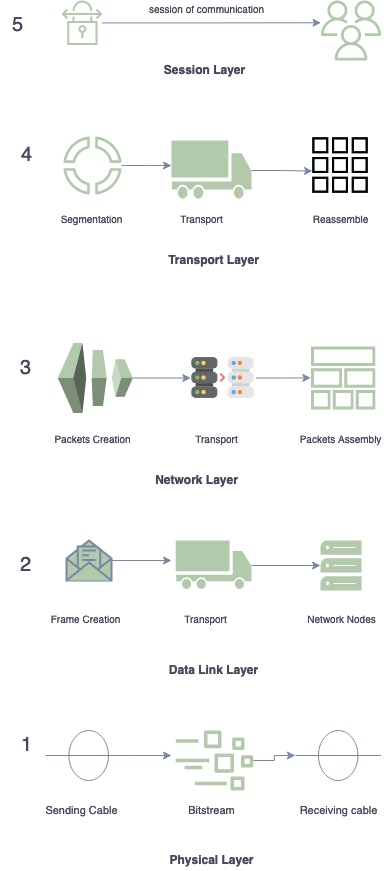

The diagram above was exported from draw.io. Its source (the exported page's mxGraphModel, read from the mxfile embedded in the PNG):
<mxGraphModel dx="1019" dy="548" grid="1" gridSize="10" guides="1" tooltips="1" connect="1" arrows="1" fold="1" page="1" pageScale="1" pageWidth="850" pageHeight="1100" math="0" shadow="0">
  <root>
    <mxCell id="0" />
    <mxCell id="1" parent="0" />
    <mxCell id="v0pvAKy5zpwJjZK-AAtk-30" value="&lt;div&gt;5&lt;/div&gt;" style="text;html=1;align=center;verticalAlign=middle;resizable=0;points=[];autosize=1;strokeColor=none;fillColor=none;strokeWidth=3;fontSize=20;fontColor=#46495D;" vertex="1" parent="1">
      <mxGeometry x="240.5" y="110" width="30" height="30" as="geometry" />
    </mxCell>
    <mxCell id="v0pvAKy5zpwJjZK-AAtk-31" value="Session Layer" style="text;html=1;align=center;verticalAlign=middle;resizable=0;points=[];autosize=1;strokeColor=none;fillColor=none;fontSize=12;fontColor=#46495D;fontStyle=1;" vertex="1" parent="1">
      <mxGeometry x="392.5" y="160" width="100" height="20" as="geometry" />
    </mxCell>
    <mxCell id="v0pvAKy5zpwJjZK-AAtk-37" style="edgeStyle=orthogonalEdgeStyle;rounded=0;orthogonalLoop=1;jettySize=auto;html=1;entryX=0;entryY=0.371;entryDx=0;entryDy=0;entryPerimeter=0;strokeColor=#788AA3;fontColor=#46495D;" edge="1" parent="1" source="v0pvAKy5zpwJjZK-AAtk-34" target="v0pvAKy5zpwJjZK-AAtk-36">
      <mxGeometry relative="1" as="geometry" />
    </mxCell>
    <mxCell id="v0pvAKy5zpwJjZK-AAtk-34" value="" style="sketch=0;outlineConnect=0;fontColor=#46495D;fillColor=#B2C9AB;strokeColor=none;dashed=0;verticalLabelPosition=bottom;verticalAlign=top;align=center;html=1;fontSize=12;fontStyle=0;aspect=fixed;pointerEvents=1;shape=mxgraph.aws4.vpn_connection;" vertex="1" parent="1">
      <mxGeometry x="300.5" y="100" width="40" height="44.57" as="geometry" />
    </mxCell>
    <mxCell id="v0pvAKy5zpwJjZK-AAtk-36" value="" style="sketch=0;outlineConnect=0;fontColor=#46495D;fillColor=#B2C9AB;strokeColor=none;dashed=0;verticalLabelPosition=bottom;verticalAlign=top;align=center;html=1;fontSize=12;fontStyle=0;aspect=fixed;pointerEvents=1;shape=mxgraph.aws4.users;" vertex="1" parent="1">
      <mxGeometry x="559.5" y="100" width="60" height="60" as="geometry" />
    </mxCell>
    <mxCell id="v0pvAKy5zpwJjZK-AAtk-38" value="session of communication" style="text;html=1;align=center;verticalAlign=middle;resizable=0;points=[];autosize=1;strokeColor=none;fillColor=none;fontSize=10;fontColor=#46495D;" vertex="1" parent="1">
      <mxGeometry x="379.84" y="100" width="130" height="20" as="geometry" />
    </mxCell>
    <mxCell id="v0pvAKy5zpwJjZK-AAtk-39" value="4" style="text;html=1;align=center;verticalAlign=middle;resizable=0;points=[];autosize=1;strokeColor=none;fillColor=none;strokeWidth=3;fontSize=20;fontColor=#46495D;" vertex="1" parent="1">
      <mxGeometry x="250" y="240" width="30" height="30" as="geometry" />
    </mxCell>
    <mxCell id="v0pvAKy5zpwJjZK-AAtk-40" value="Transport Layer" style="text;html=1;align=center;verticalAlign=middle;resizable=0;points=[];autosize=1;strokeColor=none;fillColor=none;fontSize=12;fontColor=#46495D;fontStyle=1;" vertex="1" parent="1">
      <mxGeometry x="397.17" y="350" width="110" height="20" as="geometry" />
    </mxCell>
    <mxCell id="v0pvAKy5zpwJjZK-AAtk-42" style="edgeStyle=orthogonalEdgeStyle;rounded=0;orthogonalLoop=1;jettySize=auto;html=1;fontSize=10;strokeColor=#788AA3;fontColor=#46495D;" edge="1" parent="1" source="v0pvAKy5zpwJjZK-AAtk-41">
      <mxGeometry relative="1" as="geometry">
        <mxPoint x="410" y="265.07142857142856" as="targetPoint" />
      </mxGeometry>
    </mxCell>
    <mxCell id="v0pvAKy5zpwJjZK-AAtk-41" value="" style="sketch=0;outlineConnect=0;fontColor=#46495D;fillColor=#B2C9AB;strokeColor=none;dashed=0;verticalLabelPosition=bottom;verticalAlign=top;align=center;html=1;fontSize=12;fontStyle=0;aspect=fixed;pointerEvents=1;shape=mxgraph.aws4.cloud_wan_segment_network;" vertex="1" parent="1">
      <mxGeometry x="302" y="236" width="58" height="58" as="geometry" />
    </mxCell>
    <mxCell id="v0pvAKy5zpwJjZK-AAtk-49" style="edgeStyle=orthogonalEdgeStyle;rounded=0;orthogonalLoop=1;jettySize=auto;html=1;entryX=0.017;entryY=0.596;entryDx=0;entryDy=0;entryPerimeter=0;fontSize=10;strokeColor=#788AA3;fontColor=#46495D;" edge="1" parent="1" source="v0pvAKy5zpwJjZK-AAtk-45" target="v0pvAKy5zpwJjZK-AAtk-48">
      <mxGeometry relative="1" as="geometry" />
    </mxCell>
    <mxCell id="v0pvAKy5zpwJjZK-AAtk-45" value="" style="sketch=0;pointerEvents=1;shadow=0;dashed=0;html=1;strokeColor=none;fillColor=#B2C9AB;labelPosition=center;verticalLabelPosition=bottom;verticalAlign=top;align=center;outlineConnect=0;shape=mxgraph.veeam2.transport;fontSize=10;fontColor=#46495D;" vertex="1" parent="1">
      <mxGeometry x="410" y="240" width="80" height="60" as="geometry" />
    </mxCell>
    <mxCell id="v0pvAKy5zpwJjZK-AAtk-48" value="" style="shape=image;html=1;verticalAlign=top;verticalLabelPosition=bottom;imageAspect=0;aspect=fixed;image=https://cdn2.iconfinder.com/data/icons/essential-web-3/50/layout-grid-edit-adjust-organize-128.png;fontSize=10;fillColor=#B2C9AB;strokeColor=#788AA3;fontColor=#46495D;" vertex="1" parent="1">
      <mxGeometry x="550" y="236" width="58" height="58" as="geometry" />
    </mxCell>
    <mxCell id="v0pvAKy5zpwJjZK-AAtk-50" value="Segmentation" style="text;html=1;align=center;verticalAlign=middle;resizable=0;points=[];autosize=1;strokeColor=none;fillColor=none;fontSize=10;fontColor=#46495D;" vertex="1" parent="1">
      <mxGeometry x="290" y="310" width="80" height="20" as="geometry" />
    </mxCell>
    <mxCell id="v0pvAKy5zpwJjZK-AAtk-51" value="Transport" style="text;html=1;align=center;verticalAlign=middle;resizable=0;points=[];autosize=1;strokeColor=none;fillColor=none;fontSize=10;fontColor=#46495D;" vertex="1" parent="1">
      <mxGeometry x="410" y="310" width="60" height="20" as="geometry" />
    </mxCell>
    <mxCell id="v0pvAKy5zpwJjZK-AAtk-52" value="Reassemble" style="text;html=1;align=center;verticalAlign=middle;resizable=0;points=[];autosize=1;strokeColor=none;fillColor=none;fontSize=10;fontColor=#46495D;" vertex="1" parent="1">
      <mxGeometry x="544" y="310" width="70" height="20" as="geometry" />
    </mxCell>
    <mxCell id="v0pvAKy5zpwJjZK-AAtk-53" value="3" style="text;html=1;align=center;verticalAlign=middle;resizable=0;points=[];autosize=1;strokeColor=none;fillColor=none;strokeWidth=3;fontSize=20;fontColor=#46495D;" vertex="1" parent="1">
      <mxGeometry x="249.34" y="452.5" width="30" height="30" as="geometry" />
    </mxCell>
    <mxCell id="v0pvAKy5zpwJjZK-AAtk-59" style="edgeStyle=orthogonalEdgeStyle;rounded=0;orthogonalLoop=1;jettySize=auto;html=1;entryX=0;entryY=0.5;entryDx=0;entryDy=0;fontSize=10;strokeColor=#788AA3;fontColor=#46495D;" edge="1" parent="1" source="v0pvAKy5zpwJjZK-AAtk-54" target="v0pvAKy5zpwJjZK-AAtk-57">
      <mxGeometry relative="1" as="geometry" />
    </mxCell>
    <mxCell id="v0pvAKy5zpwJjZK-AAtk-54" value="" style="outlineConnect=0;dashed=0;verticalLabelPosition=bottom;verticalAlign=top;align=center;html=1;shape=mxgraph.aws3.data_pipeline;fillColor=#B2C9AB;fontSize=10;rotation=-90;strokeColor=#788AA3;fontColor=#46495D;" vertex="1" parent="1">
      <mxGeometry x="298.84" y="440" width="70" height="75" as="geometry" />
    </mxCell>
    <mxCell id="v0pvAKy5zpwJjZK-AAtk-63" style="edgeStyle=orthogonalEdgeStyle;rounded=0;orthogonalLoop=1;jettySize=auto;html=1;exitX=1;exitY=0.5;exitDx=0;exitDy=0;fontSize=10;strokeColor=#788AA3;fontColor=#46495D;" edge="1" parent="1" source="v0pvAKy5zpwJjZK-AAtk-57">
      <mxGeometry relative="1" as="geometry">
        <mxPoint x="549.34" y="477.3571428571429" as="targetPoint" />
      </mxGeometry>
    </mxCell>
    <mxCell id="v0pvAKy5zpwJjZK-AAtk-57" value="" style="shape=image;html=1;verticalAlign=top;verticalLabelPosition=bottom;imageAspect=0;aspect=fixed;image=https://cdn2.iconfinder.com/data/icons/whcompare-servers-web-hosting/50/website-migration-128.png;fontSize=10;fillColor=#B2C9AB;strokeColor=#788AA3;fontColor=#46495D;" vertex="1" parent="1">
      <mxGeometry x="429.34" y="445" width="65" height="65" as="geometry" />
    </mxCell>
    <mxCell id="v0pvAKy5zpwJjZK-AAtk-58" value="" style="sketch=0;outlineConnect=0;fontColor=#46495D;fillColor=#B2C9AB;strokeColor=none;dashed=0;verticalLabelPosition=bottom;verticalAlign=top;align=center;html=1;fontSize=12;fontStyle=0;aspect=fixed;pointerEvents=1;shape=mxgraph.aws4.stack;" vertex="1" parent="1">
      <mxGeometry x="549.34" y="446" width="64.66" height="63" as="geometry" />
    </mxCell>
    <mxCell id="v0pvAKy5zpwJjZK-AAtk-64" value="Packets Creation" style="text;html=1;align=center;verticalAlign=middle;resizable=0;points=[];autosize=1;strokeColor=none;fillColor=none;fontSize=10;fontColor=#46495D;" vertex="1" parent="1">
      <mxGeometry x="286" y="530" width="90" height="20" as="geometry" />
    </mxCell>
    <mxCell id="v0pvAKy5zpwJjZK-AAtk-65" value="Transport" style="text;html=1;align=center;verticalAlign=middle;resizable=0;points=[];autosize=1;strokeColor=none;fillColor=none;fontSize=10;fontColor=#46495D;" vertex="1" parent="1">
      <mxGeometry x="425" y="530" width="60" height="20" as="geometry" />
    </mxCell>
    <mxCell id="v0pvAKy5zpwJjZK-AAtk-66" value="Packets Assembly" style="text;html=1;align=center;verticalAlign=middle;resizable=0;points=[];autosize=1;strokeColor=none;fillColor=none;fontSize=10;fontColor=#46495D;" vertex="1" parent="1">
      <mxGeometry x="529" y="530" width="100" height="20" as="geometry" />
    </mxCell>
    <mxCell id="v0pvAKy5zpwJjZK-AAtk-68" value="2" style="text;html=1;align=center;verticalAlign=middle;resizable=0;points=[];autosize=1;strokeColor=none;fillColor=none;strokeWidth=3;fontSize=20;fontColor=#46495D;" vertex="1" parent="1">
      <mxGeometry x="249.34000000000006" y="650" width="30" height="30" as="geometry" />
    </mxCell>
    <mxCell id="v0pvAKy5zpwJjZK-AAtk-69" value="Network Layer" style="text;html=1;align=center;verticalAlign=middle;resizable=0;points=[];autosize=1;strokeColor=none;fillColor=none;fontSize=12;fontColor=#46495D;fontStyle=1;" vertex="1" parent="1">
      <mxGeometry x="385" y="570" width="100" height="20" as="geometry" />
    </mxCell>
    <mxCell id="v0pvAKy5zpwJjZK-AAtk-70" value="" style="sketch=0;pointerEvents=1;shadow=0;dashed=0;html=1;strokeColor=none;fillColor=#B2C9AB;labelPosition=center;verticalLabelPosition=bottom;verticalAlign=top;align=center;outlineConnect=0;shape=mxgraph.veeam2.server_stack;fontSize=10;fontColor=#46495D;" vertex="1" parent="1">
      <mxGeometry x="559" y="640" width="41" height="50" as="geometry" />
    </mxCell>
    <mxCell id="v0pvAKy5zpwJjZK-AAtk-90" value="" style="edgeStyle=orthogonalEdgeStyle;rounded=0;orthogonalLoop=1;jettySize=auto;html=1;fontSize=11;strokeColor=#788AA3;fontColor=#46495D;" edge="1" parent="1" source="v0pvAKy5zpwJjZK-AAtk-71" target="v0pvAKy5zpwJjZK-AAtk-70">
      <mxGeometry relative="1" as="geometry" />
    </mxCell>
    <mxCell id="v0pvAKy5zpwJjZK-AAtk-71" value="" style="sketch=0;pointerEvents=1;shadow=0;dashed=0;html=1;strokeColor=none;fillColor=#B2C9AB;labelPosition=center;verticalLabelPosition=bottom;verticalAlign=top;align=center;outlineConnect=0;shape=mxgraph.veeam2.transport;fontSize=10;fontColor=#46495D;" vertex="1" parent="1">
      <mxGeometry x="414.34" y="640" width="75.66" height="50" as="geometry" />
    </mxCell>
    <mxCell id="v0pvAKy5zpwJjZK-AAtk-72" value="Transport" style="text;html=1;align=center;verticalAlign=middle;resizable=0;points=[];autosize=1;strokeColor=none;fillColor=none;fontSize=10;fontColor=#46495D;" vertex="1" parent="1">
      <mxGeometry x="414.34" y="710" width="60" height="20" as="geometry" />
    </mxCell>
    <mxCell id="v0pvAKy5zpwJjZK-AAtk-89" value="" style="edgeStyle=orthogonalEdgeStyle;rounded=0;orthogonalLoop=1;jettySize=auto;html=1;fontSize=11;strokeColor=#788AA3;fontColor=#46495D;" edge="1" parent="1" source="v0pvAKy5zpwJjZK-AAtk-73">
      <mxGeometry relative="1" as="geometry">
        <mxPoint x="410" y="660" as="targetPoint" />
      </mxGeometry>
    </mxCell>
    <mxCell id="v0pvAKy5zpwJjZK-AAtk-73" value="" style="html=1;verticalLabelPosition=bottom;align=center;verticalAlign=top;strokeWidth=2;strokeColor=#788AA3;shadow=0;dashed=0;shape=mxgraph.ios7.icons.envelope_(message);fontSize=10;fillColor=#B2C9AB;fontColor=#46495D;" vertex="1" parent="1">
      <mxGeometry x="305" y="640" width="45" height="40" as="geometry" />
    </mxCell>
    <mxCell id="v0pvAKy5zpwJjZK-AAtk-74" value="Frame Creation" style="text;html=1;align=center;verticalAlign=middle;resizable=0;points=[];autosize=1;strokeColor=none;fillColor=none;fontSize=10;fontColor=#46495D;" vertex="1" parent="1">
      <mxGeometry x="279.34" y="710" width="90" height="20" as="geometry" />
    </mxCell>
    <mxCell id="v0pvAKy5zpwJjZK-AAtk-75" value="Network Nodes" style="text;html=1;align=center;verticalAlign=middle;resizable=0;points=[];autosize=1;strokeColor=none;fillColor=none;fontSize=10;fontColor=#46495D;" vertex="1" parent="1">
      <mxGeometry x="539.5" y="710" width="80" height="20" as="geometry" />
    </mxCell>
    <mxCell id="v0pvAKy5zpwJjZK-AAtk-76" value="1" style="text;html=1;align=center;verticalAlign=middle;resizable=0;points=[];autosize=1;strokeColor=none;fillColor=none;strokeWidth=3;fontSize=20;fontColor=#46495D;" vertex="1" parent="1">
      <mxGeometry x="250.00000000000003" y="830" width="30" height="30" as="geometry" />
    </mxCell>
    <mxCell id="v0pvAKy5zpwJjZK-AAtk-77" value="Data Link Layer" style="text;html=1;align=center;verticalAlign=middle;resizable=0;points=[];autosize=1;strokeColor=none;fillColor=none;fontSize=12;fontColor=#46495D;fontStyle=1;" vertex="1" parent="1">
      <mxGeometry x="402.17" y="760" width="100" height="20" as="geometry" />
    </mxCell>
    <mxCell id="v0pvAKy5zpwJjZK-AAtk-83" style="edgeStyle=orthogonalEdgeStyle;rounded=0;orthogonalLoop=1;jettySize=auto;html=1;fontSize=11;strokeColor=#788AA3;fontColor=#46495D;" edge="1" parent="1" source="v0pvAKy5zpwJjZK-AAtk-79">
      <mxGeometry relative="1" as="geometry">
        <mxPoint x="410" y="855" as="targetPoint" />
      </mxGeometry>
    </mxCell>
    <mxCell id="v0pvAKy5zpwJjZK-AAtk-79" value="" style="verticalLabelPosition=bottom;shadow=0;dashed=0;align=center;html=1;verticalAlign=top;shape=mxgraph.electrical.transmission.line_cable;fontSize=10;strokeColor=#788AA3;fillColor=#B2C9AB;fontColor=#46495D;" vertex="1" parent="1">
      <mxGeometry x="284.34" y="830" width="85.66" height="50" as="geometry" />
    </mxCell>
    <mxCell id="v0pvAKy5zpwJjZK-AAtk-81" value="" style="verticalLabelPosition=bottom;shadow=0;dashed=0;align=center;html=1;verticalAlign=top;shape=mxgraph.electrical.transmission.line_cable;fontSize=10;strokeColor=#788AA3;fillColor=#B2C9AB;fontColor=#46495D;" vertex="1" parent="1">
      <mxGeometry x="533.8399999999999" y="830" width="85.66" height="50" as="geometry" />
    </mxCell>
    <mxCell id="v0pvAKy5zpwJjZK-AAtk-85" value="" style="edgeStyle=orthogonalEdgeStyle;rounded=0;orthogonalLoop=1;jettySize=auto;html=1;fontSize=11;strokeColor=#788AA3;fontColor=#46495D;" edge="1" parent="1" source="v0pvAKy5zpwJjZK-AAtk-82" target="v0pvAKy5zpwJjZK-AAtk-81">
      <mxGeometry relative="1" as="geometry" />
    </mxCell>
    <mxCell id="v0pvAKy5zpwJjZK-AAtk-82" value="" style="sketch=0;outlineConnect=0;fontColor=#46495D;fillColor=#B2C9AB;strokeColor=none;dashed=0;verticalLabelPosition=bottom;verticalAlign=top;align=center;html=1;fontSize=11;fontStyle=0;aspect=fixed;pointerEvents=1;shape=mxgraph.aws4.iot_greengrass_stream_manager;" vertex="1" parent="1">
      <mxGeometry x="414" y="830" width="78" height="60" as="geometry" />
    </mxCell>
    <mxCell id="v0pvAKy5zpwJjZK-AAtk-86" value="Sending Cable" style="text;html=1;align=center;verticalAlign=middle;resizable=0;points=[];autosize=1;strokeColor=none;fillColor=none;fontSize=11;fontColor=#46495D;" vertex="1" parent="1">
      <mxGeometry x="275" y="900" width="90" height="20" as="geometry" />
    </mxCell>
    <mxCell id="v0pvAKy5zpwJjZK-AAtk-87" value="Receiving cable" style="text;html=1;align=center;verticalAlign=middle;resizable=0;points=[];autosize=1;strokeColor=none;fillColor=none;fontSize=11;fontColor=#46495D;" vertex="1" parent="1">
      <mxGeometry x="531.67" y="900" width="90" height="20" as="geometry" />
    </mxCell>
    <mxCell id="v0pvAKy5zpwJjZK-AAtk-88" value="Bitstream" style="text;html=1;align=center;verticalAlign=middle;resizable=0;points=[];autosize=1;strokeColor=none;fillColor=none;fontSize=11;fontColor=#46495D;" vertex="1" parent="1">
      <mxGeometry x="420" y="900" width="60" height="20" as="geometry" />
    </mxCell>
    <mxCell id="v0pvAKy5zpwJjZK-AAtk-92" value="Physical Layer" style="text;html=1;align=center;verticalAlign=middle;resizable=0;points=[];autosize=1;strokeColor=none;fillColor=none;fontSize=12;fontColor=#46495D;fontStyle=1;" vertex="1" parent="1">
      <mxGeometry x="400" y="950" width="100" height="20" as="geometry" />
    </mxCell>
  </root>
</mxGraphModel>